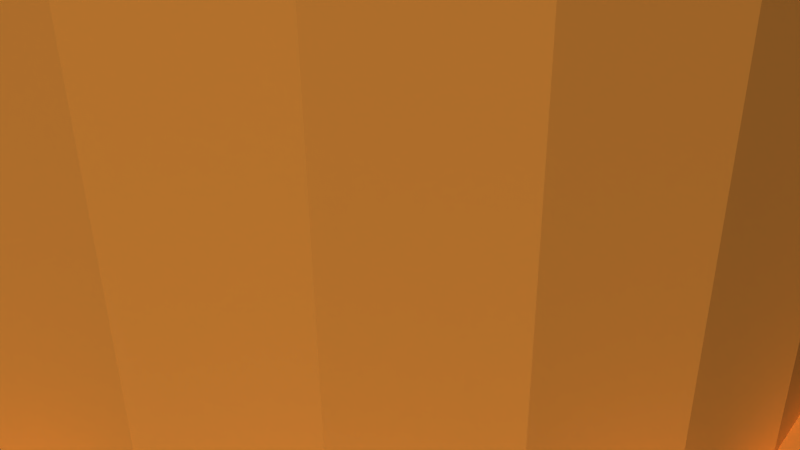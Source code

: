 # Source: 12248.blend  (saved by Blender 2.72.0; exported with 4.5.12 LTS)
import bpy
from mathutils import Matrix  # noqa: F401  (used for matrix-valued properties, if any)

bpy.ops.wm.read_factory_settings(use_empty=True)
scene = bpy.context.scene
scene.name = 'Scene'

# ---- collections
col_collection_1 = bpy.data.collections.new('Collection 1'); scene.collection.children.link(col_collection_1)

# ---- materials (node trees are filled in below, after node groups)
mat_material = bpy.data.materials.new('Material')
mat_material.alpha_threshold = 0.0
mat_material.use_transparent_shadow = False
mat_material.diffuse_color = (0.8745, 0.5529, 0.2196, 1.0)
mat_material.specular_color = (1.0, 0.7176, 0.1882)
mat_material.roughness = 0.5

# ---- material node trees

# ---- world
world_world = bpy.data.worlds.new('World'); scene.world = world_world
world_world.color = (0.05088, 0.05088, 0.05088)
world_world.use_sun_shadow = False
world_world.sun_shadow_jitter_overblur = 0.0
world_world.cycles.sampling_method = 'MANUAL'
world_world.cycles.sample_map_resolution = 256

# ---- cameras
cam_camera = bpy.data.cameras.new('Camera')
cam_camera.clip_end = 100.0
cam_camera.lens = 35.0
cam_camera.sensor_width = 32.0
cam_camera.sensor_height = 18.0
cam_camera.ortho_scale = 7.314
cam_camera.dof.focus_distance = 0.0
cam_camera.dof.aperture_fstop = 128.0

# ---- meshes
me_model = bpy.data.meshes.new('Model')
me_model.from_pydata([(2.473e-16, 5.321, 5.194), (2.473e-16, 3.0, 5.194), (-0.1949, 2.994, 5.185), (-0.4302, 5.304, 5.148), (-0.3876, 2.975, 5.157), (-0.8373, 5.255, 5.013), (-0.6993, 2.917, 5.069), (-1.205, 5.183, 4.795), (-0.9895, 2.832, 4.935), (-1.518, 5.1, 4.507), (-1.248, 2.728, 4.763), (-1.475, 2.612, 4.554), (-1.763, 5.021, 4.16), (-1.667, 2.494, 4.315), (-1.931, 4.959, 3.766), (-1.822, 2.383, 4.046), (-2.012, 4.926, 3.344), (-1.936, 2.292, 3.749), (-2.003, 2.234, 3.432), (-2.002, 4.931, 2.911), (-2.018, 2.22, 3.104), (-1.9, 4.97, 2.493), (-1.972, 2.26, 2.742), (-1.714, 5.038, 2.107), (-1.851, 2.361, 2.367), (-1.666, 2.495, 2.034), (-1.453, 5.119, 1.773), (-1.422, 2.641, 1.742), (-1.127, 5.201, 1.499), (-1.127, 2.78, 1.499), (-0.7842, 2.896, 1.314), (-0.7498, 5.268, 1.3), (-0.3832, 5.307, 1.192), (-0.4024, 2.973, 1.196), (1.613e-16, 3.0, 1.156), (1.514e-16, 5.321, 1.156), (3.0, 3.674e-16, 6.35), (3.0, 3.674e-16, -6.35), (2.898, -0.7765, -6.35), (2.898, -0.7765, 6.35), (2.598, -1.5, 6.35), (2.598, -1.5, -6.35), (2.121, -2.121, 6.35), (2.121, -2.121, -6.35), (1.5, -2.598, 6.35), (1.5, -2.598, -6.35), (0.7765, -2.898, 6.35), (0.7765, -2.898, -6.35), (5.511e-16, -3.0, 6.35), (5.511e-16, -3.0, -6.35), (-0.7765, -2.898, 6.35), (-0.7765, -2.898, -6.35), (-1.5, -2.598, 6.35), (-1.5, -2.598, -6.35), (-2.121, -2.121, 6.35), (-2.121, -2.121, -6.35), (-2.598, -1.5, 6.35), (-2.598, -1.5, -6.35), (-2.898, -0.7765, 6.35), (-2.898, -0.7765, -6.35), (-3.0, 0.0, 6.35), (-3.0, 0.0, -6.35), (0.428, 5.304, 1.202), (1.507e-15, 5.321, 2.384e-07), (1.721, 5.035, 4.232), (1.462, 5.117, 4.568), (1.377, 5.14, 6.35), (-5.14, 1.377, 2.384e-07), (-5.321, 0.0, 6.35), (-5.14, 1.377, 6.35), (-5.321, 0.0, 2.384e-07), (2.661, 4.608, 6.35), (1.904, 4.969, 3.846), (-4.608, 2.661, 2.384e-07), (-4.608, 2.661, 6.35), (-3.763, 3.763, 6.35), (2.003, 4.93, 3.429), (-3.763, 3.763, 2.384e-07), (2.012, 4.926, 2.998), (-2.661, 4.608, 6.35), (-1.377, 5.14, 6.35), (1.377, 5.14, 2.384e-07), (0.8357, 5.255, 1.337), (1.202, 5.184, 1.552), (1.514, 5.101, 1.839), (1.76, 5.022, 2.185), (-2.661, 4.608, 2.384e-07), (2.661, 4.608, 2.384e-07), (1.928, 4.96, 2.576), (3.763, 3.763, 2.384e-07), (3.763, 3.763, 6.35), (4.608, 2.661, 2.384e-07), (4.608, 2.661, 6.35), (5.14, 1.377, 2.384e-07), (5.14, 1.377, 6.35), (1.507e-15, 5.321, 6.35), (5.321, 6.517e-16, 2.384e-07), (5.321, 6.517e-16, 6.35), (-1.377, 5.14, 2.384e-07), (0.39, 5.307, 5.156), (0.764, 5.266, 5.044), (1.14, 5.198, 4.842), (-3.763, -3.763, 2.384e-07), (-5.277, -4.817, 2.384e-07), (-4.817, -5.277, 2.384e-07), (-3.008, -4.434, 2.384e-07), (-4.434, -3.008, 2.384e-07), (-2.661, -4.608, 2.384e-07), (-2.945, -4.476, 2.384e-07), (-3.032, -6.469, 2.384e-07), (-2.43, -6.719, 2.384e-07), (-4.608, -2.661, 2.384e-07), (-6.469, -3.032, 2.384e-07), (-4.476, -2.945, 2.384e-07), (-5.14, -1.377, 2.384e-07), (-6.719, -2.43, 2.384e-07), (-1.377, -5.14, 2.384e-07), (-1.082, -5.247, 2.384e-07), (-5.247, -1.082, 2.384e-07), (-1.033, -5.257, 2.384e-07), (-5.262, -1.008, 2.384e-07), (-1.008, -5.262, 2.384e-07), (-9.775e-16, -5.321, 2.384e-07), (-0.3257, -7.137, 2.384e-07), (0.3257, -7.137, 2.384e-07), (-7.137, 0.3257, 2.384e-07), (-7.137, -0.3257, 2.384e-07), (-5.262, 1.008, 2.384e-07), (1.008, -5.262, 2.384e-07), (1.082, -5.247, 2.384e-07), (-6.719, 2.43, 2.384e-07), (-5.247, 1.082, 2.384e-07), (2.661, -4.608, 2.384e-07), (2.43, -6.719, 2.384e-07), (3.032, -6.469, 2.384e-07), (-6.469, 3.032, 2.384e-07), (2.945, -4.476, 2.384e-07), (-4.476, 2.945, 2.384e-07), (-4.434, 3.008, 2.384e-07), (3.008, -4.434, 2.384e-07), (3.763, -3.763, 2.384e-07), (4.817, -5.277, 2.384e-07), (-5.277, 4.817, 2.384e-07), (-4.817, 5.277, 2.384e-07), (5.277, -4.817, 2.384e-07), (-3.008, 4.434, 2.384e-07), (4.434, -3.008, 2.384e-07), (4.608, -2.661, 2.384e-07), (4.476, -2.945, 2.384e-07), (-2.945, 4.476, 2.384e-07), (6.469, -3.032, 2.384e-07), (-3.032, 6.469, 2.384e-07), (5.14, -1.377, 2.384e-07), (5.247, -1.082, 2.384e-07), (-1.082, 5.247, 2.384e-07), (-1.008, 5.262, 2.384e-07), (5.262, -1.008, 2.384e-07), (6.719, -2.43, 2.384e-07), (-2.43, 6.719, 2.384e-07), (5.262, 1.008, 2.384e-07), (5.247, 1.082, 2.384e-07), (1.008, 5.262, 2.384e-07), (1.082, 5.247, 2.384e-07), (-0.3257, 7.137, 2.384e-07), (7.137, -0.3257, 2.384e-07), (4.476, 2.945, 2.384e-07), (2.945, 4.476, 2.384e-07), (3.008, 4.434, 2.384e-07), (4.434, 3.008, 2.384e-07), (0.3257, 7.137, 2.384e-07), (7.137, 0.3257, 2.384e-07), (6.719, 2.43, 2.384e-07), (2.43, 6.719, 2.384e-07), (6.469, 3.032, 2.384e-07), (3.032, 6.469, 2.384e-07), (5.277, 4.817, 2.384e-07), (4.817, 5.277, 2.384e-07), (1.377, -5.14, 2.384e-07), (-1.008, 5.262, -6.35), (-1.082, 5.247, -6.35), (1.082, 5.247, -6.35), (1.008, 5.262, -6.35), (-5.262, -1.008, -6.35), (-5.247, -1.082, -6.35), (-5.247, 1.082, -6.35), (-5.262, 1.008, -6.35), (1.008, -5.262, -6.35), (1.082, -5.247, -6.35), (-1.082, -5.247, -6.35), (-1.008, -5.262, -6.35), (5.262, 1.008, -6.35), (5.247, 1.082, -6.35), (5.247, -1.082, -6.35), (5.262, -1.008, -6.35), (2.945, -4.476, -6.35), (3.008, -4.434, -6.35), (4.434, -3.008, -6.35), (4.476, -2.945, -6.35), (-4.476, -2.945, -6.35), (-4.434, -3.008, -6.35), (-3.008, -4.434, -6.35), (-2.945, -4.476, -6.35), (-2.945, 4.476, -6.35), (-3.008, 4.434, -6.35), (-4.434, 3.008, -6.35), (-4.476, 2.945, -6.35), (2.945, 4.476, -6.35), (3.032, 6.469, -6.35), (3.008, 4.434, -6.35), (4.817, 5.277, -6.35), (5.277, 4.817, -6.35), (4.434, 3.008, -6.35), (4.476, 2.945, -6.35), (2.43, 6.719, -6.35), (-4.817, -5.277, -6.35), (-5.277, -4.817, -6.35), (-2.43, -6.719, -6.35), (-3.032, -6.469, -6.35), (-6.469, -3.032, -6.35), (-6.719, -2.43, -6.35), (-7.137, -0.3257, -6.35), (-7.137, 0.3257, -6.35), (0.3257, -7.137, -6.35), (-0.3257, -7.137, -6.35), (-2.898, 0.7765, -6.35), (-6.719, 2.43, -6.35), (-6.469, 3.032, -6.35), (3.032, -6.469, -6.35), (2.43, -6.719, -6.35), (-2.598, 1.5, -6.35), (-2.121, 2.121, -6.35), (-5.277, 4.817, -6.35), (-4.817, 5.277, -6.35), (-1.5, 2.598, -6.35), (5.277, -4.817, -6.35), (4.817, -5.277, -6.35), (6.469, -3.032, -6.35), (-0.7765, 2.898, -6.35), (-8.498e-16, 3.0, -6.35), (6.719, -2.43, -6.35), (-3.032, 6.469, -6.35), (-2.43, 6.719, -6.35), (0.7765, 2.898, -6.35), (2.898, 0.7765, -6.35), (2.598, 1.5, -6.35), (7.137, -0.3257, -6.35), (1.5, 2.598, -6.35), (2.121, 2.121, -6.35), (0.3257, 7.137, -6.35), (-0.3257, 7.137, -6.35), (7.137, 0.3257, -6.35), (6.719, 2.43, -6.35), (6.469, 3.032, -6.35), (5.14, -1.377, 6.35), (4.608, -2.661, 6.35), (3.763, -3.763, 6.35), (2.661, -4.608, 6.35), (1.377, -5.14, 6.35), (-9.775e-16, -5.321, 6.35), (-1.377, -5.14, 6.35), (-2.661, -4.608, 6.35), (-3.763, -3.763, 6.35), (-4.608, -2.661, 6.35), (-5.14, -1.377, 6.35), (-0.7765, 2.898, 6.35), (-8.498e-16, 3.0, 6.35), (0.7765, 2.898, 6.35), (1.5, 2.598, 6.35), (2.598, 1.5, 6.35), (2.898, 0.7765, 6.35), (2.121, 2.121, 6.35), (-2.898, 0.7765, 6.35), (-2.598, 1.5, 6.35), (-2.121, 2.121, 6.35), (-1.5, 2.598, 6.35), (0.4059, 2.972, 5.153), (0.7894, 2.894, 5.034), (1.134, 2.777, 4.846), (0.3408, 2.981, 1.185), (0.1716, 2.995, 1.163), (1.432, 2.636, 4.599), (1.674, 2.49, 4.305), (1.217, 2.742, 1.564), (0.9516, 2.845, 1.394), (0.6589, 2.927, 1.266), (1.859, 2.355, 3.964), (1.977, 2.257, 3.585), (2.019, 2.219, 3.221), (1.808, 2.394, 2.275), (1.648, 2.507, 2.007), (1.45, 2.626, 1.769), (1.999, 2.237, 2.889), (1.927, 2.3, 2.571)], [], [(279, 278, 62, 35, 34), (22, 20, 230, 233, 25, 24), (5, 6, 8), (34, 33, 237, 238), (12, 13, 15), (286, 285, 72, 76), (11, 10, 274, 13), (19, 20, 22), (31, 32, 63, 98, 28), (100, 276, 275, 99), (26, 27, 29, 28), (17, 18, 16, 14), (87, 81, 85, 88, 78, 76, 72, 64, 66, 71), (156, 153, 192, 193), (194, 195, 139, 136), (121, 119, 117, 188, 189), (271, 224, 229, 272), (26, 28, 98, 23), (250, 190, 159, 170), (12, 14, 16, 19, 21, 23, 98, 86, 79, 80), (64, 281, 280, 65), (0, 99, 275, 1), (95, 3, 5, 7, 80), (7, 9, 12, 80), (4, 2, 265, 264, 6), (137, 138, 204, 205), (10, 11, 9, 7), (88, 292, 291, 78), (50, 51, 53, 52), (288, 292, 88, 85), (16, 18, 20, 19), (31, 28, 29, 30), (8, 264, 274, 10), (185, 221, 125, 127), (248, 249, 163, 169), (22, 24, 21, 19), (84, 85, 81, 83), (65, 101, 66, 64), (282, 290, 84, 83), (9, 11, 13, 12), (225, 184, 131, 130), (213, 180, 162, 172), (132, 140, 255, 256), (187, 228, 133, 129), (252, 212, 165, 173), (195, 235, 141, 139), (202, 203, 145, 149), (239, 192, 153, 157), (49, 51, 50, 48), (191, 251, 171, 160), (91, 89, 90, 92), (201, 217, 109, 108), (197, 236, 150, 148), (184, 225, 226, 205, 204, 231, 232, 203, 202, 240, 241, 179, 178, 249, 248, 181, 180, 213, 207, 206, 208, 209, 210, 211, 244, 247, 246, 242, 238, 237, 233, 230, 229, 224, 61, 59, 57, 198, 218, 219, 183, 182, 220, 221, 185), (226, 225, 130, 135), (140, 132, 177, 122, 121, 123, 124, 128, 129, 133, 134, 136, 139, 141, 144, 146, 148, 150, 157, 153, 156, 164, 170, 159, 160, 171, 173, 165, 168, 175, 176, 167, 166, 174, 172, 162, 161, 169, 163, 155, 154, 158, 151, 149, 145, 143, 142, 138, 137, 135, 130, 131, 127, 125, 126, 120, 118, 115, 112, 113, 106, 103, 104, 105, 108, 109, 110, 117, 119, 116, 107, 102, 111, 114, 70, 67, 73, 77, 86, 98, 63, 81, 87, 89, 91, 93, 96, 152, 147), (111, 102, 261, 262), (96, 93, 94, 97), (235, 234, 144, 141), (53, 55, 54, 52), (249, 178, 155, 163), (100, 101, 277, 276), (58, 262, 261, 260, 259, 258, 257, 256, 255, 254, 253, 97, 94, 92, 90, 71, 66, 95, 80, 79, 75, 74, 272, 273, 274, 264, 265, 266, 267, 270, 268, 269, 36, 39, 40, 42, 44, 46, 48, 50, 52, 54, 56), (122, 177, 257, 258), (179, 241, 158, 154), (211, 210, 175, 168), (222, 186, 128, 124), (245, 250, 170, 164), (181, 248, 169, 161), (73, 67, 69, 74), (268, 244, 243, 269), (102, 107, 260, 261), (205, 226, 135, 137), (199, 215, 103, 106), (251, 252, 173, 171), (114, 111, 262, 263), (198, 199, 106, 113), (77, 73, 74, 75), (166, 167, 208, 206), (190, 191, 160, 159), (207, 213, 172, 174), (220, 182, 120, 126), (122, 116, 119, 121), (182, 183, 118, 120), (215, 214, 104, 103), (164, 156, 193, 245), (131, 184, 185, 127), (116, 122, 258, 259), (186, 187, 129, 128), (161, 162, 180, 181), (240, 202, 149, 151), (236, 239, 157, 150), (241, 240, 151, 158), (189, 223, 123, 121), (231, 204, 138, 142), (219, 218, 112, 115), (269, 243, 37, 36), (216, 188, 117, 110), (228, 227, 134, 133), (177, 132, 256, 257), (223, 189, 188, 216, 217, 201, 200, 214, 215, 199, 198, 57, 55, 53, 51, 49, 47, 45, 43, 41, 38, 37, 243, 244, 211, 212, 252, 251, 191, 190, 250, 245, 193, 192, 239, 236, 197, 196, 234, 235, 195, 194, 227, 228, 187, 186, 222), (148, 146, 196, 197), (70, 114, 263, 68), (223, 222, 124, 123), (67, 70, 68, 69), (115, 118, 183, 219), (54, 55, 57, 56), (227, 194, 136, 134), (234, 196, 146, 144), (212, 211, 168, 165), (39, 36, 37, 38), (154, 155, 178, 179), (210, 209, 176, 175), (56, 57, 59, 58), (97, 253, 152, 96), (89, 87, 71, 90), (221, 220, 126, 125), (271, 60, 61, 224), (93, 91, 92, 94), (218, 198, 113, 112), (46, 47, 49, 48), (39, 38, 41, 40), (214, 200, 105, 104), (147, 152, 253, 254), (203, 232, 143, 145), (44, 45, 47, 46), (107, 116, 259, 260), (59, 61, 60, 58), (86, 77, 75, 79), (206, 207, 174, 166), (217, 216, 110, 109), (232, 231, 142, 143), (69, 68, 263, 262, 58, 60, 271, 272, 74), (209, 208, 167, 176), (40, 41, 43, 42), (266, 275, 276), (246, 247, 291, 292, 288, 289), (24, 25, 23, 21), (279, 34, 238), (285, 281, 64, 72), (15, 17, 14, 12), (267, 280, 281), (43, 45, 44, 42), (229, 230, 20, 273, 272), (283, 284, 242), (31, 30, 33, 32), (78, 291, 287, 76), (283, 282, 83, 82), (289, 290, 246), (15, 13, 274, 273, 20, 18, 17), (264, 8, 6), (286, 287, 270, 267, 281, 285), (275, 266, 265, 1), (284, 278, 279, 238, 242), (3, 4, 6, 5), (244, 268, 270, 287, 291, 247), (27, 25, 233), (289, 288, 85, 84), (140, 147, 254, 255), (265, 2, 1), (62, 278, 284, 82), (33, 30, 237), (277, 280, 267, 266, 276), (81, 63, 62, 82, 83), (2, 4, 3, 0, 1), (82, 284, 283), (99, 0, 3, 95), (84, 290, 289), (63, 32, 35, 62), (233, 237, 30, 29, 27), (242, 246, 290, 282, 283), (76, 287, 286), (8, 10, 7, 5), (23, 25, 27, 26), (100, 99, 95, 66, 101), (35, 32, 33, 34), (65, 280, 277, 101), (108, 105, 200, 201)])
me_model.materials.append(mat_material)
me_model.use_remesh_preserve_volume = False
me_model.use_remesh_preserve_attributes = False
me_model.use_mirror_vertex_groups = False
me_model.update()

# ---- objects
ob_model = bpy.data.objects.new('Model', me_model)
ob_camera = bpy.data.objects.new('Camera', cam_camera)

# ---- transforms, parenting, visibility, modifiers, constraints
ob_model.location = (0.0, 0.0, 0.0)
ob_model.lineart.crease_threshold = 0.0
ob_camera.location = (7.481, -6.508, 5.344)
ob_camera.rotation_euler = (1.109, 0.01082, 0.8149)
ob_camera.lock_rotations_4d = False
ob_camera.empty_display_type = 'ARROWS'
ob_camera.color = (0.0, 0.0, 0.0, 0.0)
ob_camera.display_type = 'WIRE'
ob_camera.lineart.crease_threshold = 0.0

# ---- collection membership
col_collection_1.objects.link(ob_model)
col_collection_1.objects.link(ob_camera)

# ---- scene / render settings (as saved in the file)
scene.camera = ob_camera
scene.frame_start = 1; scene.frame_end = 250; scene.frame_set(1)
scene.render.engine = 'BLENDER_EEVEE_NEXT'
scene.render.resolution_percentage = 50
scene.render.dither_intensity = 0.0
scene.cycles.use_denoising = False
scene.cycles.samples = 10
scene.cycles.sampling_pattern = 'TABULATED_SOBOL'
scene.cycles.light_sampling_threshold = 0.0
scene.cycles.use_adaptive_sampling = False
scene.cycles.use_light_tree = False
scene.cycles.blur_glossy = 0.0
scene.cycles.pixel_filter_type = 'GAUSSIAN'
scene.cycles.sample_clamp_indirect = 0.0
scene.view_settings.view_transform = 'Raw'
bpy.context.view_layer.update()

# ---- added for rendering (the .blend has no usable light): sun
light_auto_sun = bpy.data.lights.new('AutoSun', 'SUN')
light_auto_sun.energy = 3.0
light_auto_sun.angle = 0.0523599
ob_auto_sun = bpy.data.objects.new('AutoSun', light_auto_sun)
scene.collection.objects.link(ob_auto_sun)
ob_auto_sun.rotation_euler = (0.872665, 0.174533, 0.523599)
bpy.context.view_layer.update()
